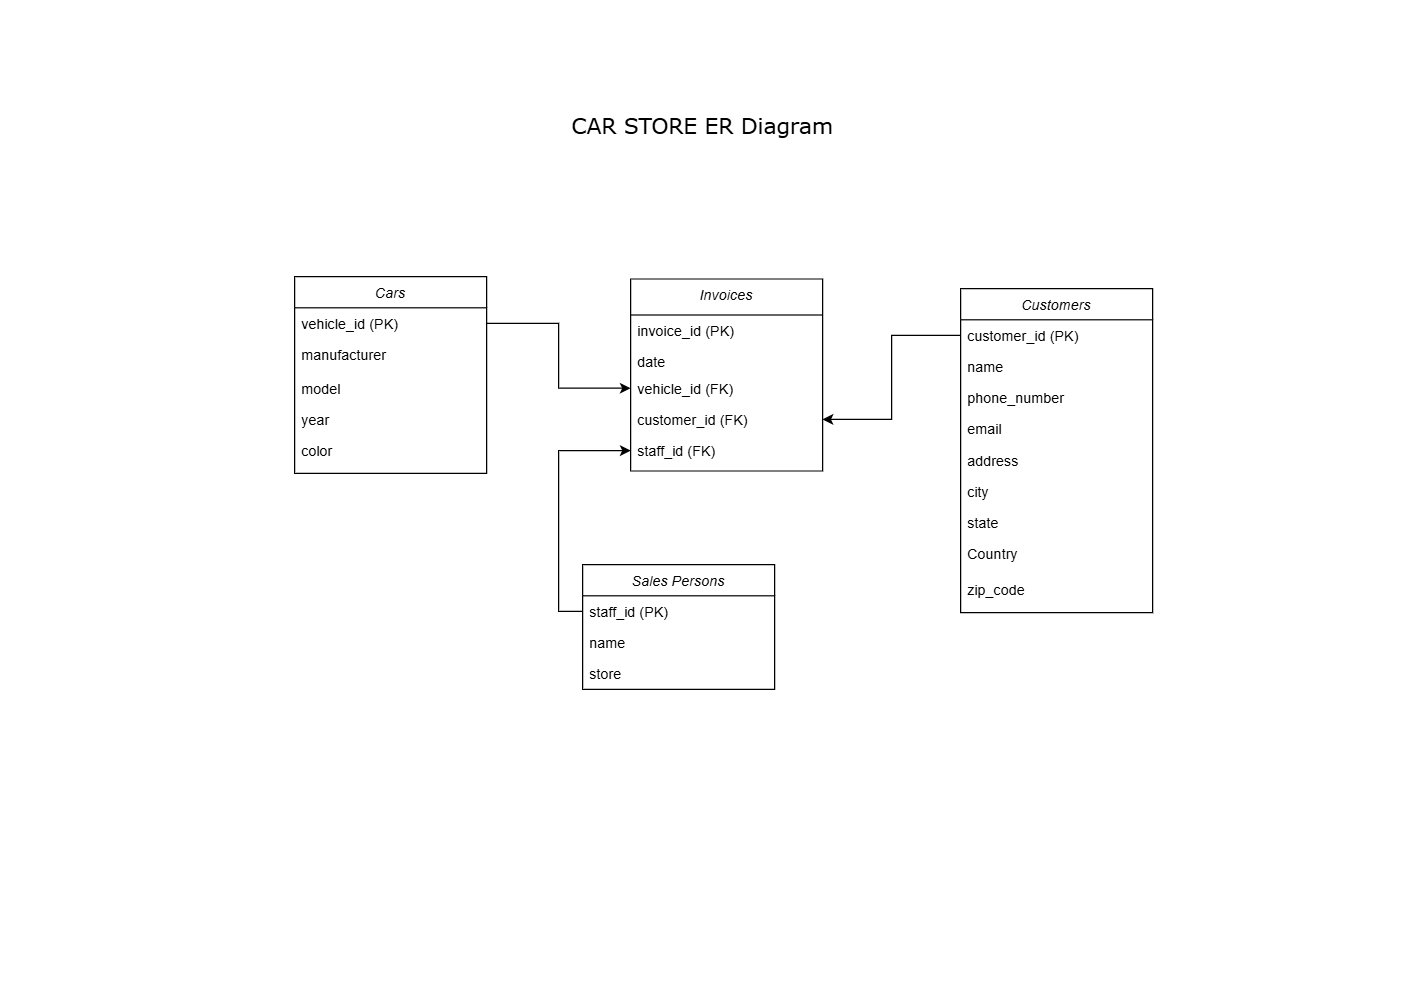

The diagram above was exported from draw.io. Its source (the exported page's mxGraphModel, read from the mxfile embedded in the PNG):
<mxGraphModel dx="1434" dy="1038" grid="1" gridSize="10" guides="1" tooltips="1" connect="1" arrows="1" fold="1" page="1" pageScale="1" pageWidth="1169" pageHeight="827" background="#ffffff" math="0" shadow="0">
  <root>
    <mxCell id="WIyWlLk6GJQsqaUBKTNV-0" />
    <mxCell id="WIyWlLk6GJQsqaUBKTNV-1" parent="WIyWlLk6GJQsqaUBKTNV-0" />
    <mxCell id="zkfFHV4jXpPFQw0GAbJ--0" value="Cars" style="swimlane;fontStyle=2;align=center;verticalAlign=top;childLayout=stackLayout;horizontal=1;startSize=26;horizontalStack=0;resizeParent=1;resizeLast=0;collapsible=1;marginBottom=0;rounded=0;shadow=0;strokeWidth=1;" parent="WIyWlLk6GJQsqaUBKTNV-1" vertex="1">
      <mxGeometry x="245" y="230" width="160" height="164" as="geometry">
        <mxRectangle x="230" y="140" width="160" height="26" as="alternateBounds" />
      </mxGeometry>
    </mxCell>
    <mxCell id="zkfFHV4jXpPFQw0GAbJ--1" value="vehicle_id (PK)" style="text;align=left;verticalAlign=top;spacingLeft=4;spacingRight=4;overflow=hidden;rotatable=0;points=[[0,0.5],[1,0.5]];portConstraint=eastwest;" parent="zkfFHV4jXpPFQw0GAbJ--0" vertex="1">
      <mxGeometry y="26" width="160" height="26" as="geometry" />
    </mxCell>
    <mxCell id="zkfFHV4jXpPFQw0GAbJ--2" value="manufacturer" style="text;align=left;verticalAlign=top;spacingLeft=4;spacingRight=4;overflow=hidden;rotatable=0;points=[[0,0.5],[1,0.5]];portConstraint=eastwest;rounded=0;shadow=0;html=0;" parent="zkfFHV4jXpPFQw0GAbJ--0" vertex="1">
      <mxGeometry y="52" width="160" height="28" as="geometry" />
    </mxCell>
    <mxCell id="FQFtuzuErUrf5eW96vk--0" value="model" style="text;align=left;verticalAlign=top;spacingLeft=4;spacingRight=4;overflow=hidden;rotatable=0;points=[[0,0.5],[1,0.5]];portConstraint=eastwest;rounded=0;shadow=0;html=0;" parent="zkfFHV4jXpPFQw0GAbJ--0" vertex="1">
      <mxGeometry y="80" width="160" height="26" as="geometry" />
    </mxCell>
    <mxCell id="zkfFHV4jXpPFQw0GAbJ--3" value="year" style="text;align=left;verticalAlign=top;spacingLeft=4;spacingRight=4;overflow=hidden;rotatable=0;points=[[0,0.5],[1,0.5]];portConstraint=eastwest;rounded=0;shadow=0;html=0;" parent="zkfFHV4jXpPFQw0GAbJ--0" vertex="1">
      <mxGeometry y="106" width="160" height="26" as="geometry" />
    </mxCell>
    <mxCell id="zkfFHV4jXpPFQw0GAbJ--5" value="color" style="text;align=left;verticalAlign=top;spacingLeft=4;spacingRight=4;overflow=hidden;rotatable=0;points=[[0,0.5],[1,0.5]];portConstraint=eastwest;" parent="zkfFHV4jXpPFQw0GAbJ--0" vertex="1">
      <mxGeometry y="132" width="160" height="26" as="geometry" />
    </mxCell>
    <mxCell id="zkfFHV4jXpPFQw0GAbJ--13" value="Sales Persons" style="swimlane;fontStyle=2;align=center;verticalAlign=top;childLayout=stackLayout;horizontal=1;startSize=26;horizontalStack=0;resizeParent=1;resizeLast=0;collapsible=1;marginBottom=0;rounded=0;shadow=0;strokeWidth=1;" parent="WIyWlLk6GJQsqaUBKTNV-1" vertex="1">
      <mxGeometry x="485" y="470" width="160" height="104" as="geometry">
        <mxRectangle x="340" y="380" width="170" height="26" as="alternateBounds" />
      </mxGeometry>
    </mxCell>
    <mxCell id="zkfFHV4jXpPFQw0GAbJ--14" value="staff_id (PK)" style="text;align=left;verticalAlign=top;spacingLeft=4;spacingRight=4;overflow=hidden;rotatable=0;points=[[0,0.5],[1,0.5]];portConstraint=eastwest;strokeWidth=1;" parent="zkfFHV4jXpPFQw0GAbJ--13" vertex="1">
      <mxGeometry y="26" width="160" height="26" as="geometry" />
    </mxCell>
    <mxCell id="FQFtuzuErUrf5eW96vk--7" value="name" style="text;align=left;verticalAlign=top;spacingLeft=4;spacingRight=4;overflow=hidden;rotatable=0;points=[[0,0.5],[1,0.5]];portConstraint=eastwest;strokeWidth=1;" parent="zkfFHV4jXpPFQw0GAbJ--13" vertex="1">
      <mxGeometry y="52" width="160" height="26" as="geometry" />
    </mxCell>
    <mxCell id="FQFtuzuErUrf5eW96vk--8" value="store" style="text;align=left;verticalAlign=top;spacingLeft=4;spacingRight=4;overflow=hidden;rotatable=0;points=[[0,0.5],[1,0.5]];portConstraint=eastwest;strokeWidth=1;" parent="zkfFHV4jXpPFQw0GAbJ--13" vertex="1">
      <mxGeometry y="78" width="160" height="26" as="geometry" />
    </mxCell>
    <mxCell id="zkfFHV4jXpPFQw0GAbJ--17" value="Customers" style="swimlane;fontStyle=2;align=center;verticalAlign=top;childLayout=stackLayout;horizontal=1;startSize=26;horizontalStack=0;resizeParent=1;resizeLast=0;collapsible=1;marginBottom=0;rounded=0;shadow=0;strokeWidth=1;" parent="WIyWlLk6GJQsqaUBKTNV-1" vertex="1">
      <mxGeometry x="800" y="240" width="160" height="270" as="geometry">
        <mxRectangle x="508" y="120" width="160" height="26" as="alternateBounds" />
      </mxGeometry>
    </mxCell>
    <mxCell id="zkfFHV4jXpPFQw0GAbJ--18" value="customer_id (PK)" style="text;align=left;verticalAlign=top;spacingLeft=4;spacingRight=4;overflow=hidden;rotatable=0;points=[[0,0.5],[1,0.5]];portConstraint=eastwest;" parent="zkfFHV4jXpPFQw0GAbJ--17" vertex="1">
      <mxGeometry y="26" width="160" height="26" as="geometry" />
    </mxCell>
    <mxCell id="zkfFHV4jXpPFQw0GAbJ--19" value="name" style="text;align=left;verticalAlign=top;spacingLeft=4;spacingRight=4;overflow=hidden;rotatable=0;points=[[0,0.5],[1,0.5]];portConstraint=eastwest;rounded=0;shadow=0;html=0;" parent="zkfFHV4jXpPFQw0GAbJ--17" vertex="1">
      <mxGeometry y="52" width="160" height="26" as="geometry" />
    </mxCell>
    <mxCell id="zkfFHV4jXpPFQw0GAbJ--20" value="phone_number" style="text;align=left;verticalAlign=top;spacingLeft=4;spacingRight=4;overflow=hidden;rotatable=0;points=[[0,0.5],[1,0.5]];portConstraint=eastwest;rounded=0;shadow=0;html=0;" parent="zkfFHV4jXpPFQw0GAbJ--17" vertex="1">
      <mxGeometry y="78" width="160" height="26" as="geometry" />
    </mxCell>
    <mxCell id="FQFtuzuErUrf5eW96vk--1" value="email" style="text;align=left;verticalAlign=top;spacingLeft=4;spacingRight=4;overflow=hidden;rotatable=0;points=[[0,0.5],[1,0.5]];portConstraint=eastwest;rounded=0;shadow=0;html=0;" parent="zkfFHV4jXpPFQw0GAbJ--17" vertex="1">
      <mxGeometry y="104" width="160" height="26" as="geometry" />
    </mxCell>
    <mxCell id="FQFtuzuErUrf5eW96vk--2" value="address" style="text;align=left;verticalAlign=top;spacingLeft=4;spacingRight=4;overflow=hidden;rotatable=0;points=[[0,0.5],[1,0.5]];portConstraint=eastwest;rounded=0;shadow=0;html=0;" parent="zkfFHV4jXpPFQw0GAbJ--17" vertex="1">
      <mxGeometry y="130" width="160" height="26" as="geometry" />
    </mxCell>
    <mxCell id="FQFtuzuErUrf5eW96vk--3" value="city" style="text;align=left;verticalAlign=top;spacingLeft=4;spacingRight=4;overflow=hidden;rotatable=0;points=[[0,0.5],[1,0.5]];portConstraint=eastwest;rounded=0;shadow=0;html=0;" parent="zkfFHV4jXpPFQw0GAbJ--17" vertex="1">
      <mxGeometry y="156" width="160" height="26" as="geometry" />
    </mxCell>
    <mxCell id="zkfFHV4jXpPFQw0GAbJ--21" value="state" style="text;align=left;verticalAlign=top;spacingLeft=4;spacingRight=4;overflow=hidden;rotatable=0;points=[[0,0.5],[1,0.5]];portConstraint=eastwest;rounded=0;shadow=0;html=0;" parent="zkfFHV4jXpPFQw0GAbJ--17" vertex="1">
      <mxGeometry y="182" width="160" height="26" as="geometry" />
    </mxCell>
    <mxCell id="zkfFHV4jXpPFQw0GAbJ--22" value="Country" style="text;align=left;verticalAlign=top;spacingLeft=4;spacingRight=4;overflow=hidden;rotatable=0;points=[[0,0.5],[1,0.5]];portConstraint=eastwest;rounded=0;shadow=0;html=0;" parent="zkfFHV4jXpPFQw0GAbJ--17" vertex="1">
      <mxGeometry y="208" width="160" height="22" as="geometry" />
    </mxCell>
    <mxCell id="zkfFHV4jXpPFQw0GAbJ--23" value="" style="line;html=1;strokeWidth=1;align=left;verticalAlign=middle;spacingTop=-1;spacingLeft=3;spacingRight=3;rotatable=0;labelPosition=right;points=[];portConstraint=eastwest;strokeColor=none;" parent="zkfFHV4jXpPFQw0GAbJ--17" vertex="1">
      <mxGeometry y="230" width="160" height="8" as="geometry" />
    </mxCell>
    <mxCell id="zkfFHV4jXpPFQw0GAbJ--24" value="zip_code" style="text;align=left;verticalAlign=top;spacingLeft=4;spacingRight=4;overflow=hidden;rotatable=0;points=[[0,0.5],[1,0.5]];portConstraint=eastwest;" parent="zkfFHV4jXpPFQw0GAbJ--17" vertex="1">
      <mxGeometry y="238" width="160" height="32" as="geometry" />
    </mxCell>
    <mxCell id="zkfFHV4jXpPFQw0GAbJ--6" value="Invoices" style="swimlane;fontStyle=2;align=center;verticalAlign=top;childLayout=stackLayout;horizontal=1;startSize=30;horizontalStack=0;resizeParent=1;resizeLast=0;collapsible=1;marginBottom=0;rounded=0;shadow=0;strokeWidth=1;" parent="WIyWlLk6GJQsqaUBKTNV-1" vertex="1">
      <mxGeometry x="525" y="232" width="160" height="160" as="geometry">
        <mxRectangle x="130" y="380" width="160" height="26" as="alternateBounds" />
      </mxGeometry>
    </mxCell>
    <mxCell id="zkfFHV4jXpPFQw0GAbJ--7" value="invoice_id (PK)" style="text;align=left;verticalAlign=top;spacingLeft=4;spacingRight=4;overflow=hidden;rotatable=0;points=[[0,0.5],[1,0.5]];portConstraint=eastwest;strokeWidth=1;" parent="zkfFHV4jXpPFQw0GAbJ--6" vertex="1">
      <mxGeometry y="30" width="160" height="26" as="geometry" />
    </mxCell>
    <mxCell id="zkfFHV4jXpPFQw0GAbJ--8" value="date" style="text;align=left;verticalAlign=top;spacingLeft=4;spacingRight=4;overflow=hidden;rotatable=0;points=[[0,0.5],[1,0.5]];portConstraint=eastwest;rounded=0;shadow=0;html=0;strokeWidth=1;" parent="zkfFHV4jXpPFQw0GAbJ--6" vertex="1">
      <mxGeometry y="56" width="160" height="22" as="geometry" />
    </mxCell>
    <mxCell id="zkfFHV4jXpPFQw0GAbJ--10" value="vehicle_id (FK)" style="text;align=left;verticalAlign=top;spacingLeft=4;spacingRight=4;overflow=hidden;rotatable=0;points=[[0,0.5],[1,0.5]];portConstraint=eastwest;fontStyle=0;strokeWidth=1;" parent="zkfFHV4jXpPFQw0GAbJ--6" vertex="1">
      <mxGeometry y="78" width="160" height="26" as="geometry" />
    </mxCell>
    <mxCell id="FQFtuzuErUrf5eW96vk--10" value="customer_id (FK)" style="text;align=left;verticalAlign=top;spacingLeft=4;spacingRight=4;overflow=hidden;rotatable=0;points=[[0,0.5],[1,0.5]];portConstraint=eastwest;strokeWidth=1;" parent="zkfFHV4jXpPFQw0GAbJ--6" vertex="1">
      <mxGeometry y="104" width="160" height="26" as="geometry" />
    </mxCell>
    <mxCell id="zkfFHV4jXpPFQw0GAbJ--11" value="staff_id (FK)" style="text;align=left;verticalAlign=top;spacingLeft=4;spacingRight=4;overflow=hidden;rotatable=0;points=[[0,0.5],[1,0.5]];portConstraint=eastwest;strokeWidth=1;" parent="zkfFHV4jXpPFQw0GAbJ--6" vertex="1">
      <mxGeometry y="130" width="160" height="26" as="geometry" />
    </mxCell>
    <mxCell id="FQFtuzuErUrf5eW96vk--27" style="edgeStyle=orthogonalEdgeStyle;rounded=0;orthogonalLoop=1;jettySize=auto;html=1;exitX=1;exitY=0.5;exitDx=0;exitDy=0;entryX=0;entryY=0.5;entryDx=0;entryDy=0;strokeWidth=1;" parent="WIyWlLk6GJQsqaUBKTNV-1" source="zkfFHV4jXpPFQw0GAbJ--1" target="zkfFHV4jXpPFQw0GAbJ--10" edge="1">
      <mxGeometry relative="1" as="geometry" />
    </mxCell>
    <mxCell id="FQFtuzuErUrf5eW96vk--28" style="edgeStyle=orthogonalEdgeStyle;rounded=0;orthogonalLoop=1;jettySize=auto;html=1;exitX=0;exitY=0.5;exitDx=0;exitDy=0;entryX=0;entryY=0.5;entryDx=0;entryDy=0;strokeWidth=1;" parent="WIyWlLk6GJQsqaUBKTNV-1" source="zkfFHV4jXpPFQw0GAbJ--14" target="zkfFHV4jXpPFQw0GAbJ--11" edge="1">
      <mxGeometry relative="1" as="geometry" />
    </mxCell>
    <mxCell id="FQFtuzuErUrf5eW96vk--30" style="edgeStyle=orthogonalEdgeStyle;rounded=0;orthogonalLoop=1;jettySize=auto;html=1;exitX=0;exitY=0.5;exitDx=0;exitDy=0;entryX=1;entryY=0.5;entryDx=0;entryDy=0;" parent="WIyWlLk6GJQsqaUBKTNV-1" source="zkfFHV4jXpPFQw0GAbJ--18" target="FQFtuzuErUrf5eW96vk--10" edge="1">
      <mxGeometry relative="1" as="geometry" />
    </mxCell>
    <mxCell id="FQFtuzuErUrf5eW96vk--31" value="&lt;font style=&quot;font-size: 18px;&quot; face=&quot;Verdana&quot;&gt;CAR STORE ER Diagram&lt;/font&gt;" style="text;html=1;align=center;verticalAlign=middle;whiteSpace=wrap;rounded=0;" parent="WIyWlLk6GJQsqaUBKTNV-1" vertex="1">
      <mxGeometry x="320" y="90" width="530" height="30" as="geometry" />
    </mxCell>
  </root>
</mxGraphModel>